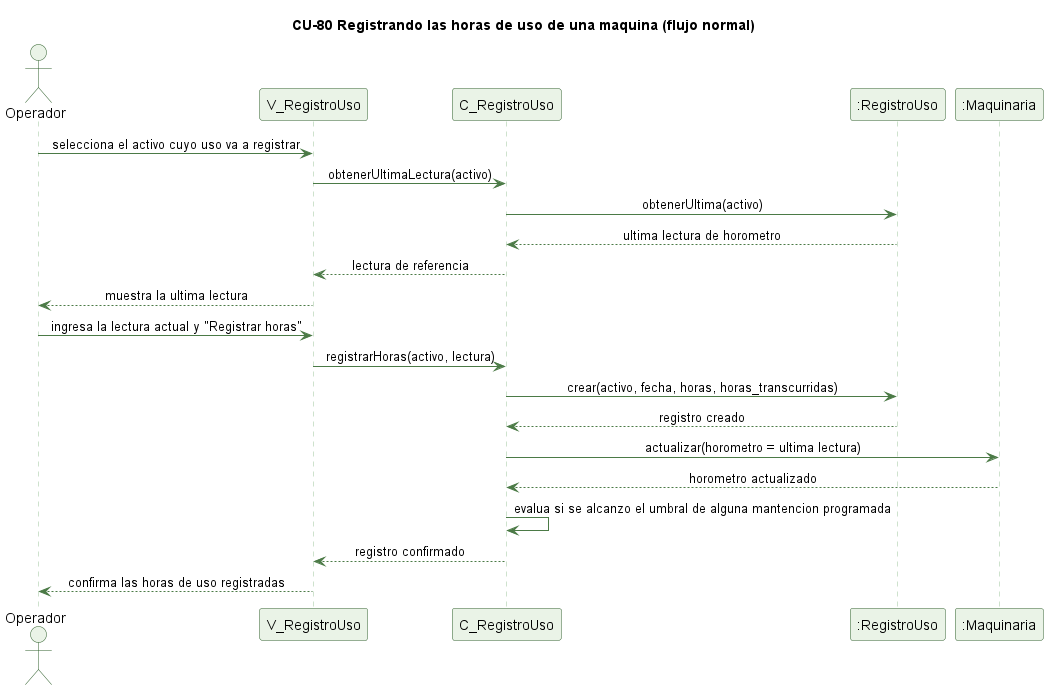

The diagram above was rendered by PlantUML. Its source (embedded in the PNG):
@startuml cu80-registrar-horas-normal
' CU-80 Registrando las horas de uso de una maquina - flujo normal
skinparam backgroundColor #FFFFFF
skinparam shadowing false
skinparam defaultFontName Helvetica
skinparam sequenceMessageAlign center
skinparam ParticipantBackgroundColor #EAF3E7
skinparam ParticipantBorderColor #2E5E2A
skinparam ActorBackgroundColor #EAF3E7
skinparam ActorBorderColor #2E5E2A
skinparam sequenceLifeLineBorderColor #9CC49A
skinparam ArrowColor #4B7A46

title CU-80 Registrando las horas de uso de una maquina (flujo normal)

actor Operador
participant "V_RegistroUso" as V
participant "C_RegistroUso" as C
participant ":RegistroUso" as RU
participant ":Maquinaria" as MQ

Operador -> V : selecciona el activo cuyo uso va a registrar
V -> C : obtenerUltimaLectura(activo)
C -> RU : obtenerUltima(activo)
RU --> C : ultima lectura de horometro
C --> V : lectura de referencia
V --> Operador : muestra la ultima lectura
Operador -> V : ingresa la lectura actual y "Registrar horas"
V -> C : registrarHoras(activo, lectura)
C -> RU : crear(activo, fecha, horas, horas_transcurridas)
RU --> C : registro creado
C -> MQ : actualizar(horometro = ultima lectura)
MQ --> C : horometro actualizado
C -> C : evalua si se alcanzo el umbral de alguna mantencion programada
C --> V : registro confirmado
V --> Operador : confirma las horas de uso registradas

@enduml